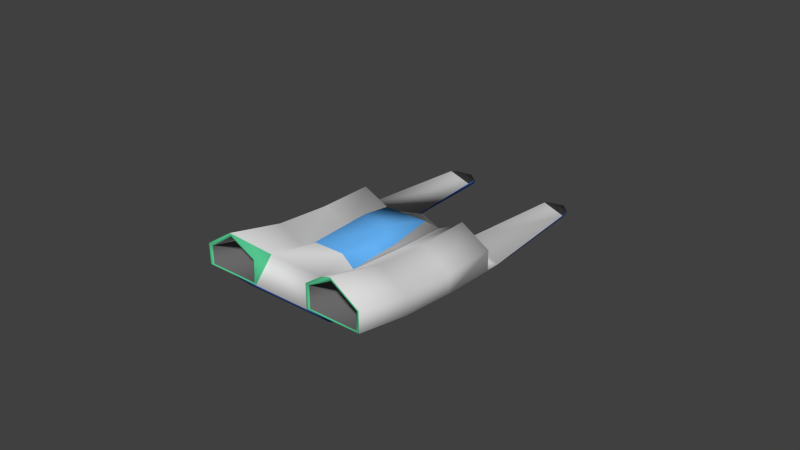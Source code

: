 # Source: machine3.blend  (saved by Blender 2.60.0; exported with 4.5.12 LTS)
import bpy
from mathutils import Matrix  # noqa: F401  (used for matrix-valued properties, if any)

bpy.ops.wm.read_factory_settings(use_empty=True)
scene = bpy.context.scene
scene.name = 'Scene'

# ---- collections
col_collection_1 = bpy.data.collections.new('Collection 1'); scene.collection.children.link(col_collection_1)

# ---- materials (node trees are filled in below, after node groups)
mat_material__30 = bpy.data.materials.new('Material__30')
mat_material__30.alpha_threshold = 0.0
mat_material__30.use_transparent_shadow = False
mat_material__30.diffuse_color = (0.1373, 0.1373, 0.1373, 1.0)
mat_material__30.specular_color = (0.0, 0.0, 0.0)
mat_material__30.roughness = 0.5
mat_material__30.specular_intensity = 1.0
mat_material__30.line_color = (0.0, 0.0, 0.0, 1.0)
mat_material__31 = bpy.data.materials.new('Material__31')
mat_material__31.alpha_threshold = 0.0
mat_material__31.use_transparent_shadow = False
mat_material__31.diffuse_color = (0.3961, 0.3961, 0.3961, 1.0)
mat_material__31.specular_color = (0.0, 0.0, 0.0)
mat_material__31.roughness = 0.5
mat_material__31.specular_intensity = 1.0
mat_material__31.line_color = (0.0, 0.0, 0.0, 1.0)
mat_material__27 = bpy.data.materials.new('Material__27')
mat_material__27.alpha_threshold = 0.0
mat_material__27.use_transparent_shadow = False
mat_material__27.diffuse_color = (0.0706, 0.2, 0.749, 1.0)
mat_material__27.specular_color = (0.0, 0.0, 0.0)
mat_material__27.roughness = 0.5
mat_material__27.specular_intensity = 1.0
mat_material__27.line_color = (0.0, 0.0, 0.0, 1.0)
mat_material__26 = bpy.data.materials.new('Material__26')
mat_material__26.alpha_threshold = 0.0
mat_material__26.use_transparent_shadow = False
mat_material__26.diffuse_color = (0.7255, 0.7255, 0.7255, 1.0)
mat_material__26.specular_color = (0.468, 0.468, 0.468)
mat_material__26.roughness = 0.5
mat_material__26.specular_intensity = 1.0
mat_material__26.line_color = (0.0, 0.0, 0.0, 1.0)
mat_material__25 = bpy.data.materials.new('Material__25')
mat_material__25.alpha_threshold = 0.0
mat_material__25.use_transparent_shadow = False
mat_material__25.diffuse_color = (0.1333, 0.4588, 0.949, 1.0)
mat_material__25.specular_color = (0.549, 0.549, 0.549)
mat_material__25.roughness = 0.5
mat_material__25.specular_intensity = 1.0
mat_material__25.line_color = (0.0, 0.0, 0.0, 0.5)
mat_material__29 = bpy.data.materials.new('Material__29')
mat_material__29.alpha_threshold = 0.0
mat_material__29.use_transparent_shadow = False
mat_material__29.diffuse_color = (0.051, 0.051, 0.051, 1.0)
mat_material__29.specular_color = (0.0, 0.0, 0.0)
mat_material__29.roughness = 0.5
mat_material__29.specular_intensity = 1.0
mat_material__28 = bpy.data.materials.new('Material__28')
mat_material__28.alpha_threshold = 0.0
mat_material__28.use_transparent_shadow = False
mat_material__28.diffuse_color = (0.0902, 0.5451, 0.2706, 1.0)
mat_material__28.specular_color = (0.0, 0.0, 0.0)
mat_material__28.roughness = 0.5
mat_material__28.specular_intensity = 1.0
mat_wire_086086086 = bpy.data.materials.new('wire_086086086')
mat_wire_086086086.alpha_threshold = 0.0
mat_wire_086086086.use_transparent_shadow = False
mat_wire_086086086.diffuse_color = (0.3373, 0.3373, 0.3373, 1.0)
mat_wire_086086086.specular_color = (0.35, 0.35, 0.35)
mat_wire_086086086.roughness = 0.5
mat_wire_086086086.specular_intensity = 1.0

# ---- material node trees

# ---- world
world_world = bpy.data.worlds.new('World'); scene.world = world_world
world_world.color = (0.05088, 0.05088, 0.05088)
world_world.use_sun_shadow = False
world_world.sun_shadow_jitter_overblur = 0.0
world_world.cycles.sampling_method = 'MANUAL'
world_world.cycles.sample_map_resolution = 256

# ---- meshes
me_box001 = bpy.data.meshes.new('Box001')
me_box001.from_pydata([(-8.419, 0.6422, -4.94), (-5.911, -0.6599, -4.94), (-10.47, -9.45, -4.94), (-12.98, -8.148, -4.984), (-14.3, -16.82, -1.199), (-16.81, -15.52, -1.243), (-7.328, 4.121, -4.668), (0.05961, 0.2934, -4.678), (2.965, -5.267, -4.94), (-1.599, -14.06, -4.94), (-5.427, -21.43, -1.199), (5.473, -6.57, -4.94), (0.9094, -15.36, -4.94), (-2.919, -22.73, -1.199), (-1.985, 6.902, 2.186), (-5.363, 8.26, 4.046), (-6.644, 8.761, 5.129), (-6.6, -1.988, 2.592), (-11.03, 0.3121, 5.129), (-11.16, -10.78, 3.375), (-15.59, -8.478, 5.912), (-14.24, -16.7, 5.098), (-20.16, -17.27, 8.218), (-3.883, -1.84, 5.608), (-4.434, -2.901, 5.607), (0.2816, -5.349, 5.607), (0.8323, -4.288, 5.608), (-9.003, -11.7, 5.089), (-4.287, -14.15, 5.089), (-5.362, -21.31, 5.098), (6.614, -8.848, 5.129), (11.0, -0.3986, 5.129), (9.854, 0.3605, 4.046), (2.275, -6.595, 2.592), (6.89, 2.294, 2.186), (-2.288, -15.39, 3.375), (2.05, -17.64, 5.912), (-2.513, -26.43, 8.218), (-11.09, 11.07, -1.607), (-10.41, 12.41, -1.698), (-5.526, 18.02, -3.049), (-15.48, 2.62, -1.607), (-12.31, 1.733, -3.049), (-15.48, 2.62, 1.727), (-11.09, 11.07, 1.727), (-20.04, -6.17, -0.7985), (-20.04, -6.17, 2.579), (-24.6, -14.96, 1.335), (-24.6, -14.96, 4.885), (15.54, -2.754, -1.578), (11.15, -11.2, -1.331), (8.655, -9.167, -3.049), (16.18, -1.139, -1.698), (17.87, 5.207, -3.049), (2.024, -28.78, 1.335), (6.587, -19.99, -0.4787), (6.587, -19.99, 2.855), (2.024, -28.78, 4.885), (11.15, -11.2, 2.002), (15.54, -2.754, 2.002), (-1.606, 7.686, -1.607), (3.815, 7.527, -1.607), (20.92, 15.97, -4.109), (18.8, 17.01, -4.259), (22.66, 24.24, -4.109), (24.67, 23.19, -4.109), (7.762, -3.698, -4.688), (7.366, 3.028, -1.607), (20.31, 22.78, -2.411), (12.88, 5.907, -4.489), (11.63, 0.8147, 1.696), (15.15, -1.012, -0.8649), (16.72, -0.2924, -1.641), (24.83, 20.44, -2.411), (21.71, 20.13, -0.1105), (-3.649, 13.79, -4.43), (-2.707, 13.31, -4.492), (1.061, 26.16, -4.126), (-9.759, 13.46, -1.641), (2.484, 32.0, -2.407), (4.862, 33.48, -4.126), (-6.014, 9.974, 1.696), (7.037, 29.64, -2.407), (3.913, 29.32, -0.1004), (3.398, 25.46, -4.259), (6.842, 32.31, -4.128), (6.9, 32.42, -4.126), (24.02, 25.66, -3.612), (24.7, 25.93, -3.926), (24.09, 25.94, -4.109), (22.47, 24.95, -2.945), (25.24, 25.35, -4.109), (24.88, 25.84, -3.926), (25.15, 25.1, -3.612), (25.36, 23.45, -2.945), (6.18, 34.93, -3.617), (6.917, 35.16, -3.934), (6.313, 35.21, -4.126), (4.658, 34.18, -2.945), (7.481, 34.6, -4.126), (7.104, 35.07, -3.934), (7.359, 34.32, -3.617), (7.572, 32.67, -2.945), (21.22, 24.05, -2.545), (23.39, 25.39, -4.109), (25.19, 24.46, -4.109), (25.34, 21.91, -2.545), (3.406, 33.27, -2.542), (5.606, 34.65, -4.126), (7.426, 33.7, -4.126), (7.549, 31.12, -2.542), (-9.446, 11.76, -0.8542), (7.366, 3.028, 1.29), (3.815, 7.527, 1.29), (-1.606, 7.686, 1.29), (3.414, 6.754, 2.186), (11.23, 0.04196, 3.762), (-6.415, 9.202, 3.762), (8.159, -7.644, 1.845), (8.159, -7.644, 3.958), (11.25, -9.247, 1.83), (11.25, -9.247, -0.4018), (-13.94, 3.829, 1.608), (-10.92, 2.262, 3.917), (-10.92, 2.262, 1.827), (-13.94, 3.829, -0.4141), (15.29, -2.588, 1.94), (15.33, -2.539, -1.191), (11.29, -0.4468, 4.724), (-10.8, 11.02, -1.195), (-10.82, 10.96, 1.684), (-6.846, 8.974, 4.711), (-15.83, -19.55, 1.335), (-6.692, -24.34, 1.335), (-17.52, -12.35, 6.307), (-21.41, -10.33, 3.388), (-21.41, -10.33, 0.9671), (-13.64, -14.36, 4.085), (-13.64, -14.36, 0.2795), (0.1343, -21.52, 6.307), (-3.665, -19.54, 4.085), (-3.665, -19.54, 0.2795), (4.107, -23.58, 3.388), (4.107, -23.58, 0.8764), (-24.44, -15.15, 1.429), (-24.46, -15.13, 4.84), (-20.8, -16.94, 1.335), (-15.86, -19.57, 1.397), (-20.87, -16.99, 1.415), (-15.85, -19.57, 5.631), (-20.17, -17.32, 8.127), (-6.701, -24.36, 5.602), (-2.523, -26.48, 8.126), (-6.696, -24.36, 1.428), (-1.816, -26.8, 1.357), (-1.946, -26.81, 1.411), (1.919, -28.78, 4.859), (1.889, -28.78, 1.398), (-23.92, -15.17, 4.636), (-23.92, -15.17, 1.527), (-16.15, -19.2, 1.527), (-16.15, -19.2, 5.333), (-20.03, -17.19, 7.555), (-2.377, -26.35, 7.555), (-6.176, -24.38, 5.333), (-6.176, -24.38, 1.527), (1.596, -28.41, 1.527), (1.596, -28.41, 4.636), (-24.11, -15.32, 1.427), (-12.98, -8.148, -4.152), (-8.419, 0.6422, -4.108), (-17.55, -16.94, -0.411), (5.473, -6.57, -4.108), (0.9094, -15.36, -4.108), (-3.654, -24.15, -0.367), (-15.55, -6.814, -2.652), (-11.16, 1.645, -2.608), (7.869, -8.234, -2.608), (3.478, -16.69, -2.608), (13.82, 5.365, -4.421), (-24.06, -15.27, 1.331), (-19.55, -6.24, -0.9985), (1.47, -28.48, 1.335), (6.261, -19.65, -0.7022), (10.3, -10.84, -1.431), (-14.74, 2.163, -1.707), (-15.07, -18.22, -0.411), (-6.131, -22.86, -0.367), (-6.071, -2.215, 3.268), (-2.037, 4.548, 3.965), (1.785, -6.293, 3.268), (4.994, 0.8974, 3.965), (1.354, 2.787, 3.965), (24.78, 25.89, -3.926), (24.63, 25.66, -4.109), (6.98, 35.11, -3.927), (6.881, 34.92, -4.126), (22.63, 21.53, -0.682), (23.34, 22.9, -1.464), (23.98, 24.12, -2.188), (24.6, 25.33, -2.855), (4.811, 30.74, -0.682), (5.523, 32.12, -1.464), (6.156, 33.34, -2.188), (6.781, 34.54, -2.855), (-2.756, -5.124, 3.125), (-6.618, -12.94, 3.244)], [], [(1, 6, 7), (7, 8, 1), (14, 15, 16), (17, 14, 16), (18, 17, 16), (19, 17, 18), (18, 20, 19), (21, 19, 20), (20, 22, 21), (30, 31, 32), (33, 30, 32), (34, 33, 32), (35, 36, 30), (30, 33, 35), (29, 37, 36), (36, 35, 29), (38, 39, 40), (41, 38, 40), (42, 41, 40), (38, 41, 43), (43, 44, 38), (41, 45, 46), (46, 43, 41), (45, 47, 48), (48, 46, 45), (49, 50, 51), (52, 49, 51), (53, 52, 51), (54, 55, 56), (56, 57, 54), (55, 50, 58), (58, 56, 55), (50, 49, 59), (59, 58, 50), (7, 6, 60), (60, 61, 7), (62, 63, 64), (64, 65, 62), (66, 67, 68), (68, 64, 63), (68, 63, 69), (66, 68, 69), (70, 71, 72), (70, 72, 73), (70, 73, 74), (53, 62, 65), (52, 53, 65), (52, 65, 73), (72, 52, 73), (6, 75, 76), (77, 40, 39), (77, 39, 78), (77, 78, 79), (77, 79, 80), (81, 60, 82), (82, 83, 81), (60, 6, 76), (60, 76, 84), (60, 84, 85), (60, 85, 86), (60, 86, 82), (87, 88, 89), (89, 90, 87), (91, 92, 93), (93, 94, 91), (95, 96, 97), (97, 98, 95), (99, 100, 101), (101, 102, 99), (103, 90, 89), (89, 104, 103), (68, 103, 104), (104, 64, 68), (105, 91, 94), (94, 106, 105), (65, 105, 106), (106, 73, 65), (107, 98, 97), (97, 108, 107), (79, 107, 108), (108, 80, 79), (109, 99, 102), (102, 110, 109), (86, 109, 110), (110, 82, 86), (79, 78, 111), (79, 111, 81), (83, 79, 81), (68, 67, 70), (74, 68, 70), (112, 67, 61), (61, 113, 112), (31, 30, 58), (58, 59, 31), (36, 56, 58), (58, 30, 36), (37, 57, 56), (56, 36, 37), (46, 48, 22), (22, 20, 46), (20, 18, 43), (43, 46, 20), (44, 43, 18), (18, 16, 44), (112, 70, 67), (60, 81, 114), (34, 112, 113), (113, 115, 34), (34, 32, 116), (112, 34, 116), (112, 116, 70), (81, 117, 15), (114, 81, 15), (14, 114, 15), (118, 119, 120), (120, 121, 118), (122, 123, 124), (124, 125, 122), (126, 127, 121), (121, 120, 126), (71, 70, 118), (71, 118, 121), (127, 71, 121), (116, 128, 119), (70, 116, 119), (70, 119, 118), (128, 126, 120), (120, 119, 128), (129, 130, 122), (122, 125, 129), (130, 131, 123), (123, 122, 130), (117, 81, 124), (117, 124, 123), (131, 117, 123), (81, 111, 129), (81, 129, 125), (81, 125, 124), (39, 38, 129), (39, 129, 111), (39, 111, 78), (52, 72, 71), (52, 71, 127), (52, 127, 49), (15, 117, 131), (131, 16, 15), (32, 31, 128), (128, 116, 32), (129, 38, 44), (44, 130, 129), (126, 59, 49), (49, 127, 126), (128, 31, 59), (59, 126, 128), (130, 44, 16), (16, 131, 130), (66, 11, 8), (1, 0, 6), (134, 135, 136), (137, 134, 136), (138, 137, 136), (139, 140, 141), (142, 139, 141), (143, 142, 141), (48, 47, 144), (144, 145, 48), (146, 132, 147), (147, 148, 146), (132, 21, 149), (149, 147, 132), (21, 22, 150), (150, 149, 21), (22, 48, 145), (145, 150, 22), (37, 29, 151), (151, 152, 37), (29, 133, 153), (153, 151, 29), (154, 155, 153), (153, 133, 154), (54, 57, 156), (156, 157, 54), (57, 37, 152), (152, 156, 57), (159, 144, 168), (159, 168, 148), (159, 148, 147), (159, 147, 160), (165, 153, 155), (165, 155, 157), (165, 157, 166), (0, 3, 169), (170, 0, 169), (3, 5, 171), (171, 169, 3), (12, 11, 172), (172, 173, 12), (13, 12, 173), (173, 174, 13), (170, 169, 175), (175, 176, 170), (169, 171, 146), (146, 175, 169), (173, 172, 177), (177, 178, 173), (174, 173, 178), (178, 154, 174), (40, 77, 75), (40, 75, 6), (6, 0, 40), (40, 0, 42), (51, 11, 66), (51, 66, 179), (51, 179, 62), (51, 62, 53), (11, 51, 177), (177, 172, 11), (0, 170, 176), (42, 0, 176), (180, 47, 45), (45, 181, 180), (182, 54, 154), (154, 178, 183), (182, 154, 183), (51, 50, 184), (184, 177, 51), (185, 41, 42), (42, 176, 185), (168, 180, 146), (146, 148, 168), (154, 54, 157), (157, 155, 154), (144, 47, 180), (180, 168, 144), (181, 175, 146), (146, 180, 181), (55, 54, 182), (182, 183, 55), (181, 45, 41), (41, 185, 181), (50, 55, 183), (183, 184, 50), (178, 177, 184), (184, 183, 178), (185, 176, 175), (175, 181, 185), (171, 186, 132), (132, 146, 171), (133, 187, 174), (174, 154, 133), (14, 17, 188), (188, 189, 14), (19, 188, 17), (21, 27, 19), (28, 29, 35), (33, 190, 35), (34, 191, 190), (190, 33, 34), (34, 115, 192), (192, 191, 34), (23, 189, 188), (188, 24, 23), (24, 188, 19), (19, 27, 24), (28, 35, 190), (190, 25, 28), (26, 191, 192), (63, 62, 179), (179, 69, 63), (109, 86, 85), (108, 109, 85), (80, 108, 85), (88, 193, 194), (194, 89, 88), (84, 77, 80), (80, 85, 84), (96, 195, 196), (196, 97, 96), (109, 108, 97), (109, 97, 196), (99, 109, 196), (105, 65, 64), (64, 104, 105), (194, 91, 105), (89, 194, 105), (104, 89, 105), (179, 66, 69), (84, 76, 75), (75, 77, 84), (61, 60, 114), (114, 113, 61), (113, 114, 14), (14, 115, 113), (67, 66, 7), (7, 61, 67), (7, 66, 8), (74, 73, 197), (73, 106, 198), (198, 197, 73), (198, 106, 94), (94, 199, 198), (93, 200, 199), (199, 94, 93), (200, 93, 92), (92, 193, 200), (88, 87, 200), (200, 193, 88), (87, 90, 199), (199, 200, 87), (90, 103, 198), (198, 199, 90), (103, 68, 197), (197, 198, 103), (197, 68, 74), (82, 201, 83), (82, 110, 202), (202, 201, 82), (202, 110, 102), (102, 203, 202), (101, 204, 203), (203, 102, 101), (204, 101, 100), (100, 195, 204), (96, 95, 204), (204, 195, 96), (95, 98, 203), (203, 204, 95), (98, 107, 202), (202, 203, 98), (107, 79, 201), (201, 202, 107), (201, 79, 83), (100, 99, 196), (196, 195, 100), (92, 91, 194), (194, 193, 92), (14, 189, 192), (192, 115, 14), (8, 9, 2, 1), (11, 12, 9, 8), (9, 10, 4, 2), (2, 4, 5, 3), (12, 13, 10, 9), (3, 0, 1, 2), (21, 132, 133, 29), (152, 151, 164, 163), (151, 153, 165, 164), (157, 156, 167, 166), (156, 152, 163, 167), (145, 144, 159, 158), (149, 150, 162, 161), (147, 149, 161, 160), (150, 145, 158, 162), (133, 132, 186, 187), (174, 187, 10, 13), (4, 186, 171, 5), (187, 186, 4, 10), (166, 143, 141, 165), (160, 138, 136, 159), (167, 142, 143, 166), (159, 136, 135, 158), (165, 141, 140, 164), (161, 137, 138, 160), (164, 140, 139, 163), (162, 134, 137, 161), (158, 135, 134, 162), (163, 139, 142, 167), (27, 28, 25, 24), (21, 29, 28, 27), (24, 25, 26, 23), (25, 190, 26), (190, 191, 26), (192, 189, 23), (192, 23, 26), (206, 35, 28), (192, 191, 190, 205), (192, 205, 188, 189), (19, 188, 205, 206), (35, 206, 205, 190), (19, 206, 27), (27, 28, 206)])
me_box001.polygons.foreach_set('use_smooth', [1, 1, 1, 1, 1, 1, 1, 1, 1, 1, 1, 1, 1, 1, 1, 1, 1, 1, 1, 1, 1, 1, 1, 1, 1, 1, 1, 1, 1, 1, 1, 1, 1, 1, 1, 1, 1, 1, 1, 1, 1, 1, 1, 1, 1, 1, 1, 1, 1, 1, 1, 1, 1, 1, 1, 1, 1, 1, 1, 1, 1, 1, 1, 1, 1, 1, 1, 1, 1, 1, 1, 1, 1, 1, 1, 1, 1, 1, 1, 1, 1, 1, 1, 1, 1, 1, 1, 1, 1, 1, 1, 1, 1, 1, 1, 1, 1, 1, 1, 1, 1, 1, 1, 1, 1, 1, 1, 1, 1, 1, 1, 1, 1, 1, 1, 1, 1, 1, 1, 1, 1, 1, 1, 1, 1, 1, 1, 1, 1, 1, 1, 1, 1, 1, 1, 1, 1, 1, 1, 1, 1, 1, 1, 1, 1, 1, 1, 1, 1, 1, 1, 1, 1, 1, 1, 1, 1, 1, 1, 1, 1, 1, 1, 1, 1, 1, 1, 1, 1, 1, 1, 1, 1, 1, 1, 1, 1, 1, 1, 1, 1, 1, 1, 1, 1, 1, 1, 1, 1, 1, 1, 1, 1, 1, 1, 1, 1, 1, 1, 1, 1, 1, 1, 1, 1, 1, 1, 1, 1, 1, 1, 1, 1, 1, 1, 1, 1, 1, 1, 1, 1, 1, 1, 1, 1, 1, 1, 1, 1, 1, 1, 1, 1, 1, 1, 1, 1, 1, 1, 1, 1, 1, 1, 1, 1, 1, 1, 1, 1, 1, 1, 1, 1, 1, 1, 1, 1, 1, 1, 1, 1, 1, 1, 1, 1, 1, 1, 1, 1, 1, 1, 1, 1, 1, 1, 1, 1, 1, 1, 1, 1, 1, 1, 1, 1, 1, 1, 1, 1, 1, 1, 1, 1, 1, 1, 1, 1, 1, 1, 1, 1, 1, 1, 1, 1, 1, 1, 1, 1, 1, 1, 1, 1, 1, 1, 1, 1, 1, 1, 1, 1, 1, 1, 1, 1, 1, 1, 1, 1, 1, 1, 1, 1, 1, 1, 1, 1, 1, 1, 1, 1, 1, 1, 1, 1, 1, 1, 1, 1, 1, 1, 1, 1, 1, 1, 1, 1, 1, 1, 1, 1, 1, 1, 1, 1, 1, 1, 1, 1, 1, 1, 1, 1, 1, 0, 0, 0, 0, 0, 0, 0])
me_box001.polygons.foreach_set('material_index', [3, 3, 3, 3, 3, 3, 3, 3, 3, 3, 3, 3, 3, 3, 3, 3, 2, 2, 2, 3, 3, 3, 3, 3, 3, 2, 2, 2, 3, 3, 3, 3, 3, 3, 3, 3, 2, 2, 2, 2, 2, 2, 3, 3, 3, 2, 2, 2, 2, 2, 2, 2, 2, 2, 3, 3, 2, 2, 2, 2, 2, 2, 2, 2, 2, 2, 2, 2, 2, 2, 2, 2, 2, 2, 2, 2, 2, 2, 2, 2, 2, 2, 2, 2, 2, 3, 3, 3, 3, 3, 3, 3, 3, 3, 3, 3, 3, 3, 3, 3, 3, 3, 3, 3, 3, 3, 3, 3, 3, 3, 3, 3, 3, 3, 0, 0, 0, 0, 0, 0, 0, 0, 0, 0, 0, 0, 0, 0, 0, 0, 0, 0, 0, 0, 0, 0, 0, 0, 3, 3, 3, 3, 3, 3, 3, 3, 3, 3, 3, 3, 3, 3, 3, 3, 3, 3, 3, 3, 0, 0, 0, 0, 0, 0, 6, 6, 6, 6, 6, 6, 6, 6, 6, 6, 6, 6, 6, 6, 4, 4, 6, 6, 6, 6, 6, 6, 6, 6, 6, 6, 6, 6, 6, 6, 6, 6, 6, 6, 6, 2, 2, 2, 2, 2, 2, 2, 2, 2, 2, 2, 2, 2, 2, 2, 2, 6, 6, 6, 6, 6, 6, 2, 2, 2, 6, 6, 6, 6, 6, 6, 6, 6, 6, 6, 2, 2, 6, 6, 6, 6, 6, 6, 2, 2, 2, 2, 2, 2, 2, 2, 1, 1, 1, 3, 3, 1, 1, 1, 1, 1, 4, 4, 4, 4, 4, 4, 4, 2, 2, 2, 2, 2, 2, 2, 2, 2, 2, 2, 2, 2, 2, 2, 2, 2, 2, 2, 2, 2, 2, 3, 3, 3, 3, 3, 3, 3, 5, 5, 5, 5, 5, 5, 5, 5, 5, 5, 5, 5, 5, 5, 5, 5, 5, 5, 5, 5, 5, 5, 5, 5, 5, 5, 5, 5, 5, 5, 5, 5, 5, 5, 5, 5, 2, 2, 2, 2, 1, 1, 5, 5, 5, 5, 5, 5, 3, 6, 6, 6, 6, 6, 6, 6, 6, 2, 5, 5, 5, 0, 0, 0, 0, 0, 0, 0, 0, 0, 0, 4, 3, 4, 4, 4, 4, 4, 7, 7, 7, 7, 7, 7, 7])
_uv = me_box001.uv_layers.new(name='UVTex')
_uv.uv.foreach_set('vector', [0.6667, 0.3333, 0.938, 0.2504, 0.9287, 0.5094, 0.9287, 0.5094, 0.6667, 0.4959, 0.6667, 0.3333, 0.0, 0.3333, 0.0, 0.2081, 0.0342, 0.161, 0.3333, 0.3333, 0.0, 0.3333, 0.0342, 0.161, 0.3333, 0.1626, 0.3333, 0.3333, 0.0342, 0.161, 0.6667, 0.3333, 0.3333, 0.3333, 0.3333, 0.1626, 0.3333, 0.1626, 0.6667, 0.1643, 0.6667, 0.3333, 1.0, 0.3333, 0.6667, 0.3333, 0.6667, 0.1643, 0.6667, 0.1643, 1.0, 0.166, 1.0, 0.3333, 0.3333, 0.8256, 0.0342, 0.8309, 0.0, 0.7854, 0.3333, 0.6667, 0.3333, 0.8256, 0.0, 0.7854, 0.0, 0.6667, 0.3333, 0.6667, 0.0, 0.7854, 0.6667, 0.6667, 0.6667, 0.8197, 0.3333, 0.8256, 0.3333, 0.8256, 0.3333, 0.6667, 0.6667, 0.6667, 1.0, 0.6667, 1.0, 0.8138, 0.6667, 0.8197, 0.6667, 0.8197, 0.6667, 0.6667, 1.0, 0.6667, 0.0342, 0.3333, 0.0, 0.303, 0.0, 0.1619, 0.3333, 0.3333, 0.0342, 0.3333, 0.0, 0.1619, 0.3333, 0.1838, 0.3333, 0.3333, 0.0, 0.1619, 0.0342, 0.3333, 0.3333, 0.3333, 0.3333, 0.6667, 0.3333, 0.6667, 0.0342, 0.6667, 0.0342, 0.3333, 0.3333, 0.3333, 0.6667, 0.3333, 0.6667, 0.6667, 0.6667, 0.6667, 0.3333, 0.6667, 0.3333, 0.3333, 0.6667, 0.3333, 1.0, 0.3333, 1.0, 0.6667, 1.0, 0.6667, 0.6667, 0.6667, 0.6667, 0.3333, 0.9658, 0.3333, 0.6667, 0.3333, 0.6667, 0.1869, 1.0, 0.303, 0.9658, 0.3333, 0.6667, 0.1869, 1.0, 0.1756, 1.0, 0.303, 0.6667, 0.1869, 0.0, 0.3333, 0.3333, 0.3333, 0.3333, 0.6667, 0.3333, 0.6667, 0.0, 0.6667, 0.0, 0.3333, 0.3333, 0.3333, 0.6667, 0.3333, 0.6667, 0.6667, 0.6667, 0.6667, 0.3333, 0.6667, 0.3333, 0.3333, 0.6667, 0.3333, 0.9658, 0.3333, 0.9658, 0.6667, 0.9658, 0.6667, 0.6667, 0.6667, 0.6667, 0.3333, 0.5025, 0.0, 0.6658, 0.0, 0.6667, 0.3333, 0.6667, 0.3333, 0.5028, 0.3333, 0.5025, 0.0, 1.0, 1.0, 0.5991, 0.3155, 0.4874, 0.1541, 0.4874, 0.1541, 0.2311, 0.0, 1.0, 1.0, 0.3333, 0.0, 0.3333, 0.3333, 0.3333, 0.3333, 0.3333, 0.3333, 0.4874, 0.1541, 0.4476, 0.1142, 0.3333, 0.3333, 0.4476, 0.1142, 0.3863, 0.053, 0.3333, 0.0, 0.3333, 0.3333, 0.3863, 0.053, 0.181, 0.3333, 0.0407, 0.3333, 0.0, 0.3333, 0.181, 0.3333, 0.0, 0.3333, 0.0, 0.3333, 0.181, 0.3333, 0.0, 0.3333, 0.1539, 0.3333, 1.0, 0.1756, 1.0, 0.0, 0.2311, 0.0, 1.0, 0.303, 1.0, 0.1756, 0.2311, 0.0, 1.0, 0.303, 0.2311, 0.0, 0.0, 0.3333, 0.9396, 0.3333, 1.0, 0.303, 0.0, 0.3333, 0.938, 0.2504, 0.9652, 0.1406, 0.8499, 0.1691, 0.0, 0.0, 0.0, 0.1619, 0.0, 0.303, 0.0, 0.0, 0.0, 0.303, 0.0424, 0.3333, 0.0, 0.0, 0.0424, 0.3333, 0.702, 0.3333, 0.0, 0.0, 0.702, 0.3333, 1.0, 0.0, 0.8428, 0.3333, 0.6667, 0.3333, 0.6667, 0.3333, 0.6667, 0.3333, 0.6828, 0.3333, 0.8428, 0.3333, 0.6667, 0.3333, 0.6658, 0.0, 0.6661, 0.0, 0.6667, 0.3333, 0.6661, 0.0, 0.6664, 0.0, 0.6667, 0.3333, 0.6664, 0.0, 0.6667, 0.0, 0.6667, 0.3333, 0.6667, 0.0, 0.6667, 0.0, 0.6667, 0.3333, 0.6667, 0.0, 0.6667, 0.3333, 0.1983, 0.0976, 0.1733, 0.0, 0.2793, 0.0171, 0.2793, 0.0171, 0.2433, 0.1762, 0.1983, 0.0976, 0.0968, 0.0, 0.16, 0.0, 0.135, 0.0976, 0.135, 0.0976, 0.09, 0.1762, 0.0968, 0.0, 0.865, 0.0976, 0.84, 0.0, 0.9289, 0.0, 0.9289, 0.0, 0.8107, 0.1762, 0.865, 0.0976, 0.7378, 0.0, 0.8267, 0.0, 0.8017, 0.0976, 0.8017, 0.0976, 0.7567, 0.1762, 0.7378, 0.0, 0.2883, 0.2548, 0.2433, 0.1762, 0.2793, 0.0171, 0.2793, 0.0171, 0.384, 0.0685, 0.2883, 0.2548, 0.3333, 0.3333, 0.2883, 0.2548, 0.384, 0.0685, 0.384, 0.0685, 0.4874, 0.1541, 0.3333, 0.3333, 0.1205, 0.0, 0.0968, 0.0, 0.09, 0.1762, 0.09, 0.1762, 0.045, 0.2548, 0.1205, 0.0, 0.2311, 0.0, 0.1205, 0.0, 0.045, 0.2548, 0.045, 0.2548, 0.0, 0.3333, 0.2311, 0.0, 0.7563, 0.2548, 0.8107, 0.1762, 0.9289, 0.0, 0.9289, 0.0, 0.9822, 0.0, 0.7563, 0.2548, 0.702, 0.3333, 0.7563, 0.2548, 0.9822, 0.0, 0.9822, 0.0, 1.0, 0.0, 0.702, 0.3333, 0.6844, 0.0, 0.7378, 0.0, 0.7567, 0.1762, 0.7567, 0.1762, 0.7117, 0.2548, 0.6844, 0.0, 0.6667, 0.0, 0.6844, 0.0, 0.7117, 0.2548, 0.7117, 0.2548, 0.6667, 0.3333, 0.6667, 0.0, 0.702, 0.3333, 0.982, 0.3333, 0.9642, 0.3333, 0.702, 0.3333, 0.9642, 0.3333, 0.8428, 0.3333, 0.6828, 0.3333, 0.702, 0.3333, 0.8428, 0.3333, 0.3333, 0.3333, 0.3333, 0.3333, 0.181, 0.3333, 0.1539, 0.3333, 0.3333, 0.3333, 0.181, 0.3333, 0.3537, 0.3333, 0.3333, 0.3333, 0.5028, 0.3333, 0.5028, 0.3333, 0.5177, 0.3333, 0.3537, 0.3333, 0.0342, 0.8309, 0.3333, 0.8256, 0.6667, 0.6667, 0.6667, 0.6667, 0.9658, 0.6667, 0.0342, 0.8309, 0.6667, 0.8197, 0.3333, 0.6667, 0.6667, 0.6667, 0.6667, 0.6667, 0.3333, 0.8256, 0.6667, 0.8197, 1.0, 0.8138, 1.0, 0.6667, 0.3333, 0.6667, 0.3333, 0.6667, 0.6667, 0.8197, 1.0, 0.8138, 0.6667, 0.6667, 1.0, 0.6667, 1.0, 0.166, 1.0, 0.166, 0.6667, 0.1643, 0.6667, 0.6667, 0.6667, 0.1643, 0.3333, 0.1626, 0.3333, 0.6667, 0.3333, 0.6667, 0.6667, 0.6667, 0.6667, 0.1643, 0.0342, 0.6667, 0.3333, 0.6667, 0.3333, 0.1626, 0.3333, 0.1626, 0.0342, 0.161, 0.0342, 0.6667, 0.3537, 0.3333, 0.181, 0.3333, 0.3333, 0.3333, 0.6667, 0.3333, 0.8428, 0.3333, 0.6783, 0.3333, 0.0, 0.6667, 0.3537, 0.3333, 0.5177, 0.3333, 0.5177, 0.3333, 0.0, 0.503, 0.0, 0.6667, 0.0, 0.6667, 0.0, 0.7854, 0.0721, 0.6332, 0.3537, 0.3333, 0.0, 0.6667, 0.0721, 0.6332, 0.3537, 0.3333, 0.0721, 0.6332, 0.181, 0.3333, 0.8428, 0.3333, 0.3356, 0.2295, 0.0, 0.2081, 0.6783, 0.3333, 0.8428, 0.3333, 0.0, 0.2081, 0.0, 0.3333, 0.6783, 0.3333, 0.0, 0.2081, 0.181, 0.3333, 0.0, 0.8315, 1.0, 0.6667, 1.0, 0.6667, 1.0, 0.3333, 0.181, 0.3333, 0.0, 0.6667, 0.0, 0.1609, 0.8428, 0.3333, 0.8428, 0.3333, 0.0, 0.3333, 0.0, 0.6667, 1.0, 0.6667, 1.0, 0.3333, 1.0, 0.3333, 1.0, 0.3333, 1.0, 0.6667, 1.0, 0.6667, 0.0407, 0.3333, 0.181, 0.3333, 0.181, 0.3333, 0.0407, 0.3333, 0.181, 0.3333, 1.0, 0.3333, 0.3451, 0.3333, 0.0407, 0.3333, 1.0, 0.3333, 0.0721, 0.6332, 0.0, 0.8315, 0.0, 0.8315, 0.181, 0.3333, 0.0721, 0.6332, 0.0, 0.8315, 0.181, 0.3333, 0.0, 0.8315, 0.181, 0.3333, 0.0, 0.8315, 1.0, 0.6667, 1.0, 0.6667, 1.0, 0.6667, 0.0, 0.8315, 0.0, 0.8315, 0.0, 0.3333, 0.0, 0.6667, 0.0, 0.6667, 0.0, 0.6667, 0.0, 0.3333, 0.0, 0.3333, 0.0, 0.6667, 0.0, 0.1609, 0.0, 0.1609, 0.0, 0.1609, 0.0, 0.6667, 0.0, 0.6667, 0.3356, 0.2295, 0.8428, 0.3333, 0.8428, 0.3333, 0.3356, 0.2295, 0.8428, 0.3333, 0.0, 0.1609, 0.0, 0.1609, 0.3356, 0.2295, 0.0, 0.1609, 0.8428, 0.3333, 0.9642, 0.3333, 0.6544, 0.3333, 0.8428, 0.3333, 0.6544, 0.3333, 0.0, 0.3333, 0.8428, 0.3333, 0.0, 0.3333, 0.8428, 0.3333, 0.0, 0.303, 0.0342, 0.3333, 0.0, 0.3333, 0.0, 0.303, 0.0, 0.3333, -0.0332, 0.3515, 0.0, 0.303, -0.0332, 0.3515, 0.0424, 0.3333, 1.0, 0.303, 0.9396, 0.3333, 1.246, -0.1134, 1.0, 0.303, 1.246, -0.1134, 1.0, 0.3333, 1.0, 0.303, 1.0, 0.3333, 0.9658, 0.3333, 0.0, 0.2081, 0.3356, 0.2295, 0.0, 0.1609, 0.0, 0.1609, 0.0342, 0.161, 0.0, 0.2081, 0.0, 0.7854, 0.0342, 0.8309, 0.0, 0.8315, 0.0, 0.8315, 0.0721, 0.6332, 0.0, 0.7854, 0.0, 0.3333, 0.0342, 0.3333, 0.0342, 0.6667, 0.0342, 0.6667, 0.0, 0.6667, 0.0, 0.3333, 1.0, 0.6667, 0.9658, 0.6667, 0.9658, 0.3333, 0.9658, 0.3333, 1.0, 0.3333, 1.0, 0.6667, 0.0, 0.8315, 0.0342, 0.8309, 0.9658, 0.6667, 0.9658, 0.6667, 1.0, 0.6667, 0.0, 0.8315, 0.0, 0.6667, 0.0342, 0.6667, 0.0342, 0.161, 0.0342, 0.161, 0.0, 0.1609, 0.0, 0.6667, 0.919, 0.7778, 0.6667, 1.0, 0.6667, 0.6667, 0.6667, 0.3333, 0.6667, 0.0, 0.938, 0.2504, 1.0, 0.166, 1.0, 0.6667, 1.0, 0.3333, 1.0, 0.3333, 1.0, 0.166, 1.0, 0.3333, 1.0, 0.3333, 1.0, 0.3333, 1.0, 0.3333, 1.0, 0.8138, 1.0, 0.6667, 1.0, 0.6667, 0.0, 0.6667, 1.0, 0.8138, 1.0, 0.6667, 0.0, 0.3333, 0.0, 0.6667, 1.0, 0.6667, 1.0, 0.6667, 1.0, 0.3333, 1.0, 0.3333, 1.0, 0.3333, 1.0, 0.6667, 1.0, 0.6667, 1.0, 0.3333, 1.0, 0.3333, 1.0, 0.3333, 1.0, 0.3333, 1.0, 0.3333, 1.0, 0.3333, 1.0, 0.3333, 1.0, 0.3333, 1.0, 0.3333, 1.0, 0.3333, 1.0, 0.3333, 1.0, 0.3333, 1.0, 0.3333, 1.0, 0.166, 1.0, 0.166, 1.0, 0.166, 1.0, 0.3333, 1.0, 0.3333, 1.0, 0.166, 1.0, 0.6667, 1.0, 0.6667, 1.0, 0.6667, 1.0, 0.166, 1.0, 0.166, 1.0, 0.8138, 1.0, 0.6667, 1.0, 0.6667, 1.0, 0.6667, 1.0, 0.8138, 1.0, 0.8138, 1.0, 0.6667, 1.0, 0.6667, 1.0, 0.6667, 1.0, 0.6667, 1.0, 0.6667, 1.0, 0.6667, 0.4366, 0.4789, 0.4467, 0.4822, 1.0, 0.6667, 1.0, 0.6667, 1.0, 0.6667, 0.4366, 0.4789, 0.0, 0.3333, 0.0, 0.6667, 0.0, 0.6667, 0.0, 0.6667, 0.0, 0.3333, 0.0, 0.3333, 1.0, 0.6667, 1.0, 0.8138, 1.0, 0.8138, 1.0, 0.8138, 0.0, 0.6667, 1.0, 0.6667, 1.0, 0.3333, 1.0, 0.3333, 1.0, 0.3333, 1.0, 0.3333, 1.0, 0.3333, 1.0, 0.3333, 1.0, 0.3333, 1.0, 0.3333, 1.0, 0.3333, 1.0, 0.3333, 1.0, 0.3333, 1.0, 0.3333, 1.0, 0.6667, 1.0, 0.6667, 0.4467, 0.4822, 1.0, 0.6667, 0.4467, 0.4822, 0.0, 0.3333, 1.0, 0.6667, 0.0, 0.3333, 0.0, 0.3333, 0.6667, 0.0, 0.3333, 0.0, 0.3333, 0.0, 0.6667, 0.0, 0.6667, 0.0, 0.3333, 0.0, 0.3333, 0.0, 0.0, 0.0, 0.0, 0.0, 0.0, 0.0, 0.3333, 0.0, 0.3333, 0.0, 0.3333, 1.0, 0.6667, 1.0, 0.6667, 1.0, 0.6667, 1.0, 0.3333, 1.0, 0.3333, 1.0, 0.0, 1.0, 0.3333, 1.0, 0.3333, 1.0, 0.3333, 1.0, 0.0, 1.0, 0.0, 1.0, 0.6667, 0.0, 0.3333, 0.0, 0.3333, 0.0, 0.3333, 0.0, 0.6667, 0.0, 0.6667, 0.0, 0.3333, 0.0, 0.0, 0.0, 0.0, 0.0, 0.0, 0.0, 0.3333, 0.0, 0.3333, 0.0, 0.3333, 1.0, 0.6667, 1.0, 0.6667, 1.0, 0.6667, 1.0, 0.3333, 1.0, 0.3333, 1.0, 0.0, 1.0, 0.3333, 1.0, 0.3333, 1.0, 0.3333, 1.0, 0.0, 1.0, 0.0, 1.0, 0.0, 0.1619, 0.0, 0.0, 0.1362, 0.0, 0.0, 0.1619, 0.1362, 0.0, 0.2427, 0.0, 0.2427, 0.0, 0.3333, 0.0, 0.0, 0.1619, 0.0, 0.1619, 0.3333, 0.0, 0.3333, 0.1838, 0.6667, 0.1869, 0.6667, 0.0, 0.7569, 0.0, 0.6667, 0.1869, 0.7569, 0.0, 0.8689, 0.0, 0.6667, 0.1869, 0.8689, 0.0, 1.0, 0.0, 0.6667, 0.1869, 1.0, 0.0, 1.0, 0.1756, 0.6667, 1.0, 0.6667, 0.1869, 0.6667, 1.0, 0.6667, 1.0, 0.6667, 1.0, 0.6667, 1.0, 0.6667, 0.0, 0.6667, 0.0, 0.6667, 0.0, 0.3333, 0.1838, 0.6667, 0.0, 0.6667, 0.0, 0.8486, 0.2829, 1.0, 0.3333, 0.6667, 0.3333, 0.6667, 0.3333, 0.6307, 0.2974, 0.8486, 0.2829, 0.0006, 0.431, 0.0, 0.3333, 0.0, 1.0, 0.0, 1.0, 0.3333, 1.0, 0.3333, 0.4033, 0.0006, 0.431, 0.0, 1.0, 0.3333, 0.4033, 0.6667, 0.1869, 0.6667, 0.3333, 1.0, 1.0, 1.0, 1.0, 0.6667, 1.0, 0.6667, 0.1869, 1.0, 1.0, 0.3333, 0.3333, 0.3333, 0.1838, 0.3333, 0.1838, 0.6667, 0.0, 1.0, 1.0, 1.0, 0.3333, 1.0, 0.3333, 1.0, 0.3333, 1.0, 0.3333, 1.0, 0.3333, 1.0, 0.3333, 0.4366, 0.4789, 0.0, 0.3333, 0.0, 0.3333, 0.0, 0.3333, 0.4467, 0.4822, 0.4366, 0.4789, 1.0, 0.3333, 1.0, 0.3333, 1.0, 0.3333, 1.0, 0.3333, 1.0, 0.3333, 1.0, 0.3333, 0.6307, 0.2974, 0.3333, 0.0, 0.0, 0.0, 0.0, 0.0, 0.8486, 0.2829, 0.6307, 0.2974, 0.3333, 0.3333, 0.0, 0.3333, 0.0006, 0.431, 0.0006, 0.431, 0.3333, 0.4033, 0.3333, 0.3333, 0.6307, 0.2974, 0.6667, 0.3333, 0.3333, 0.3333, 0.3333, 0.3333, 1.0, 1.0, 0.6307, 0.2974, 0.6667, 0.3333, 0.3333, 0.3333, 0.3333, 0.4033, 0.3333, 0.4033, 1.0, 1.0, 0.6667, 0.3333, 0.3333, 1.0, 0.6667, 1.0, 1.0, 1.0, 1.0, 1.0, 0.3333, 0.4033, 0.3333, 1.0, 1.0, 1.0, 0.6667, 0.0, 0.3333, 0.0, 0.3333, 0.0, 0.6307, 0.2974, 1.0, 1.0, 0.0, 0.0, 1.0, 1.0, 1.0, 0.3333, 1.0, 0.3333, 0.0, 0.0, 0.0, 0.0, 1.0, 0.6667, 1.0, 1.0, 0.0, 1.0, 0.0, 1.0, 0.4366, 0.4789, 1.0, 0.6667, 0.0, 0.0, 0.136, 0.0, 0.136, 0.2241, 0.136, 0.2241, 0.0, 0.4769, 0.0, 0.0, 0.2708, 0.0, 0.136, 0.2241, 0.136, 0.0, 0.3643, 0.5, 0.3028, 0.8289, 0.2708, 0.0, 0.5615, 0.8289, 0.5, 0.5, 0.5935, 0.0, 0.7283, 0.0, 0.7283, 0.2241, 0.5935, 0.0, 0.8643, 0.0, 0.8643, 0.4769, 0.7283, 0.2241, 0.7283, 0.2241, 0.7283, 0.0, 0.8643, 0.0, 0.8643, 0.0, 0.4399, 0.0, 0.4109, 0.4769, 0.4109, 0.4769, 0.8643, 0.4769, 0.8643, 0.0, 0.0473, 0.5871, 0.0, 0.4769, 0.136, 0.2241, 0.136, 0.2241, 0.137, 0.7989, 0.0473, 0.5871, 0.136, 0.7989, 0.136, 0.2241, 0.2708, 0.0, 0.2708, 0.0, 0.2708, 0.7979, 0.136, 0.7989, 0.5935, 0.7979, 0.5935, 0.0, 0.7283, 0.2241, 0.7283, 0.2241, 0.7283, 0.7989, 0.5935, 0.7979, 0.6618, 0.2202, 0.8643, 0.4769, 0.4109, 0.4769, 0.5991, 0.3155, 1.0, 1.0, 0.9563, 0.8802, 0.9563, 0.8802, 0.7706, 0.5633, 0.5991, 0.3155, 0.6844, 0.0, 0.6667, 0.0, 0.6678, 0.001, 0.9822, 0.0, 0.6844, 0.0, 0.6678, 0.001, 1.0, 0.0, 0.9822, 0.0, 0.6678, 0.001, 0.1733, 0.0, 0.1671, 0.0, 0.1933, 0.0091, 0.1933, 0.0091, 0.2793, 0.0171, 0.1733, 0.0, 0.7335, 0.0616, 1.0, 0.0, 1.0, 0.0, 1.0, 0.0, 0.6678, 0.001, 0.7335, 0.0616, 0.84, 0.0, 0.8343, 0.0, 0.8359, 0.0, 0.8359, 0.0, 0.9289, 0.0, 0.84, 0.0, 0.6844, 0.0, 0.9822, 0.0, 0.9289, 0.0, 0.6844, 0.0, 0.9289, 0.0, 0.8359, 0.0, 0.7378, 0.0, 0.6844, 0.0, 0.8359, 0.0, 0.1205, 0.0, 0.2311, 0.0, 0.4874, 0.1541, 0.4874, 0.1541, 0.384, 0.0685, 0.1205, 0.0, 0.1933, 0.0091, 0.0968, 0.0, 0.1205, 0.0, 0.2793, 0.0171, 0.1933, 0.0091, 0.1205, 0.0, 0.384, 0.0685, 0.2793, 0.0171, 0.1205, 0.0, 0.9563, 0.8802, 0.919, 0.7778, 0.7706, 0.5633, 0.7335, 0.0616, 0.8499, 0.1691, 0.9652, 0.1406, 0.9652, 0.1406, 1.0, 0.0, 0.7335, 0.0616, 0.5028, 0.3333, 0.6667, 0.3333, 0.6783, 0.3333, 0.6783, 0.3333, 0.5177, 0.3333, 0.5028, 0.3333, 0.5177, 0.3333, 0.6783, 0.3333, 0.0, 0.3333, 0.0, 0.3333, 0.0, 0.503, 0.5177, 0.3333, 0.3333, 0.3333, 0.3333, 0.0, 0.5025, 0.0, 0.5025, 0.0, 0.5028, 0.3333, 0.3333, 0.3333, 0.9287, 0.5094, 0.919, 0.7778, 0.6667, 0.6667, 0.1539, 0.3333, 0.0, 0.3333, 0.2342, 0.3333, 0.0, 0.3333, 0.045, 0.2548, 0.1898, 0.2548, 0.1898, 0.2548, 0.2342, 0.3333, 0.0, 0.3333, 0.1898, 0.2548, 0.045, 0.2548, 0.09, 0.1762, 0.09, 0.1762, 0.1725, 0.1762, 0.1898, 0.2548, 0.135, 0.0976, 0.17, 0.0976, 0.1725, 0.1762, 0.1725, 0.1762, 0.09, 0.1762, 0.135, 0.0976, 0.17, 0.0976, 0.135, 0.0976, 0.16, 0.0, 0.16, 0.0, 0.1671, 0.0, 0.17, 0.0976, 0.1733, 0.0, 0.1983, 0.0976, 0.17, 0.0976, 0.17, 0.0976, 0.1671, 0.0, 0.1733, 0.0, 0.1983, 0.0976, 0.2433, 0.1762, 0.1725, 0.1762, 0.1725, 0.1762, 0.17, 0.0976, 0.1983, 0.0976, 0.2433, 0.1762, 0.2883, 0.2548, 0.1898, 0.2548, 0.1898, 0.2548, 0.1725, 0.1762, 0.2433, 0.1762, 0.2883, 0.2548, 0.3333, 0.3333, 0.2342, 0.3333, 0.2342, 0.3333, 0.1898, 0.2548, 0.2883, 0.2548, 0.2342, 0.3333, 0.3333, 0.3333, 0.1539, 0.3333, 0.0, 0.3333, 0.2342, 0.3333, 0.1539, 0.3333, 0.0, 0.3333, 0.045, 0.2548, 0.1898, 0.2548, 0.1898, 0.2548, 0.2342, 0.3333, 0.0, 0.3333, 0.1898, 0.2548, 0.045, 0.2548, 0.09, 0.1762, 0.09, 0.1762, 0.1725, 0.1762, 0.1898, 0.2548, 0.135, 0.0976, 0.17, 0.0976, 0.1725, 0.1762, 0.1725, 0.1762, 0.09, 0.1762, 0.135, 0.0976, 0.17, 0.0976, 0.135, 0.0976, 0.16, 0.0, 0.16, 0.0, 0.1671, 0.0, 0.17, 0.0976, 0.1733, 0.0, 0.1983, 0.0976, 0.17, 0.0976, 0.17, 0.0976, 0.1671, 0.0, 0.1733, 0.0, 0.1983, 0.0976, 0.2433, 0.1762, 0.1725, 0.1762, 0.1725, 0.1762, 0.17, 0.0976, 0.1983, 0.0976, 0.2433, 0.1762, 0.2883, 0.2548, 0.1898, 0.2548, 0.1898, 0.2548, 0.1725, 0.1762, 0.2433, 0.1762, 0.2883, 0.2548, 0.3333, 0.3333, 0.2342, 0.3333, 0.2342, 0.3333, 0.1898, 0.2548, 0.2883, 0.2548, 0.2342, 0.3333, 0.3333, 0.3333, 0.1539, 0.3333, 0.8267, 0.0, 0.7378, 0.0, 0.8359, 0.0, 0.8359, 0.0, 0.8343, 0.0, 0.8267, 0.0, 0.16, 0.0, 0.0968, 0.0, 0.1933, 0.0091, 0.1933, 0.0091, 0.1671, 0.0, 0.16, 0.0, 0.0, 0.0, 0.0, 0.4769, 0.4109, 0.4769, 0.4109, 0.4769, 0.4399, 0.0, 0.0, 0.0, 0.6667, 0.4959, 0.3333, 0.6667, 0.3333, 0.3333, 0.6667, 0.3333, 0.6667, 1.0, 0.3333, 1.0, 0.3333, 0.6667, 0.6667, 0.6667, 0.3333, 0.6667, 0.0, 0.6667, 0.0, 0.3333, 0.3333, 0.3333, 0.3333, 0.3333, 0.0, 0.3333, 0.0, 0.0, 0.3333, 0.0, 0.3333, 1.0, 0.0, 1.0, 0.0, 0.6667, 0.3333, 0.6667, 0.3333, 0.0, 0.6667, 0.0, 0.6667, 0.3333, 0.3333, 0.3333, 1.0, 0.3333, 1.0, 0.3333, 1.0, 0.6667, 1.0, 0.6667, 1.0, 0.8138, 1.0, 0.6667, 1.0, 0.6667, 1.0, 0.8138, 1.0, 0.6667, 1.0, 0.6667, 1.0, 0.6667, 1.0, 0.6667, 0.0, 0.3333, 0.0, 0.6667, 0.0, 0.6667, 0.0, 0.3333, 0.0, 0.6667, 1.0, 0.8138, 1.0, 0.8138, 0.0, 0.6667, 1.0, 0.6667, 1.0, 0.3333, 1.0, 0.3333, 1.0, 0.6667, 1.0, 0.3333, 1.0, 0.166, 1.0, 0.166, 1.0, 0.3333, 1.0, 0.3333, 1.0, 0.3333, 1.0, 0.3333, 1.0, 0.3333, 1.0, 0.166, 1.0, 0.6667, 1.0, 0.6667, 1.0, 0.166, 1.0, 0.6667, 1.0, 0.3333, 1.0, 1.0, 1.0, 1.0, 0.0, 1.0, 1.0, 1.0, 0.0, 0.6667, 0.0, 1.0, 0.0, 0.3333, 1.0, 1.0, 0.0, 0.0, 0.0, 0.0, 1.0, 1.0, 1.0, 1.0, 0.0, 0.3333, 0.0, 0.6667, 0.0, 0.3333, 0.0, 0.3333, 1.0, 0.6667, 1.0, 0.6667, 1.0, 0.3333, 1.0, 0.3333, 1.0, 0.3333, 1.0, 0.3333, 0.0, 0.6667, 0.0, 0.6667, 0.0, 0.3333, 0.0, 0.3333, 1.0, 0.3333, 1.0, 0.3333, 1.0, 0.6667, 1.0, 0.6667, 1.0, 0.6667, 1.0, 0.6667, 1.0, 0.6667, 1.0, 0.6667, 1.0, 0.3333, 1.0, 0.3333, 1.0, 0.3333, 1.0, 0.3333, 1.0, 0.6667, 1.0, 0.6667, 1.0, 0.8138, 1.0, 0.8138, 1.0, 0.166, 1.0, 0.166, 1.0, 0.3333, 1.0, 0.3333, 1.0, 0.6667, 1.0, 0.6667, 1.0, 0.166, 1.0, 0.166, 1.0, 0.8138, 1.0, 0.8138, 0.0, 0.6667, 0.0, 0.6667, 0.6667, 0.4115, 0.6667, 0.5885, 0.3333, 0.5885, 0.3333, 0.4115, 1.0, 0.3333, 1.0, 0.6667, 0.6667, 0.5885, 0.7808, 0.3333, 0.3333, 0.4115, 0.3333, 0.5885, 0.1063, 0.5885, 0.1063, 0.4115, 0.7273, 0.7989, 0.7958, 0.6379, 0.817, 0.5871, 0.7958, 0.6379, 0.8643, 0.4769, 0.817, 0.5871, 0.4109, 0.4769, 0.0, 0.4769, 0.2026, 0.2202, 0.4109, 0.4769, 0.2026, 0.2202, 0.6618, 0.2202, 0.0, 0.5, 0.0, 0.0, 0.0, 0.0, 1.0, 0.5, 1.0, 0.0, 0.573, 0.0, 0.5804, 0.5, 1.0, 0.5, 0.5804, 0.5, 0.5979, 1.0, 1.0, 1.0, 0.0, 1.0, 0.5979, 1.0, 0.5804, 0.5, 0.0, 0.5, 0.0, 0.0, 0.0, 0.5, 0.5804, 0.5, 0.573, 0.0, 0.0, 1.0, 0.0, 0.5, 0.0, 1.0, 0.0, 1.0, 0.0, 0.5, 0.0, 0.5])
me_box001.materials.append(mat_material__30)
me_box001.materials.append(mat_material__31)
me_box001.materials.append(mat_material__27)
me_box001.materials.append(mat_material__26)
me_box001.materials.append(mat_material__25)
me_box001.materials.append(mat_material__29)
me_box001.materials.append(mat_material__28)
me_box001.materials.append(mat_wire_086086086)
me_box001.use_remesh_preserve_volume = False
me_box001.use_remesh_preserve_attributes = False
me_box001.use_mirror_vertex_groups = False
me_box001.update()

# ---- objects
ob_mesh_001 = bpy.data.objects.new('Mesh.001', me_box001)

# ---- transforms, parenting, visibility, modifiers, constraints
ob_mesh_001.location = (0.0, 0.0, 0.0)
ob_mesh_001.rotation_euler = (0.0, -0.0, 0.471)
ob_mesh_001.scale = (0.258, 0.258, 0.258)
ob_mesh_001.lineart.crease_threshold = 0.0

# ---- collection membership
col_collection_1.objects.link(ob_mesh_001)

# ---- scene / render settings (as saved in the file)
scene.frame_start = 1; scene.frame_end = 250; scene.frame_set(0)
scene.render.engine = 'BLENDER_EEVEE_NEXT'
scene.render.image_settings.color_mode = 'RGB'
scene.render.image_settings.compression = 90
scene.render.resolution_percentage = 50
scene.render.dither_intensity = 0.0
scene.render.bake_margin = 2
scene.render.bake_bias = 0.0
scene.cycles.use_denoising = False
scene.cycles.samples = 10
scene.cycles.sampling_pattern = 'TABULATED_SOBOL'
scene.cycles.light_sampling_threshold = 0.0
scene.cycles.use_adaptive_sampling = False
scene.cycles.use_light_tree = False
scene.cycles.blur_glossy = 0.0
scene.cycles.volume_bounces = 1
scene.cycles.pixel_filter_type = 'GAUSSIAN'
scene.cycles.sample_clamp_indirect = 0.0
scene.view_settings.view_transform = 'Standard'
bpy.context.view_layer.update()

# ---- added for rendering (the .blend has no active camera and no usable light): camera, sun
cam_auto = bpy.data.cameras.new('AutoCamera')
cam_auto.lens = 50.0
cam_auto.sensor_width = 36.0
cam_auto.clip_end = 1000.0
ob_auto_camera = bpy.data.objects.new('AutoCamera', cam_auto)
scene.collection.objects.link(ob_auto_camera)
ob_auto_camera.location = (25.7905, -30.512, 21.2807)
ob_auto_camera.rotation_euler = (1.09748, -7.21219e-08, 0.694738)
scene.camera = ob_auto_camera
light_auto_sun = bpy.data.lights.new('AutoSun', 'SUN')
light_auto_sun.energy = 3.0
light_auto_sun.angle = 0.0523599
ob_auto_sun = bpy.data.objects.new('AutoSun', light_auto_sun)
scene.collection.objects.link(ob_auto_sun)
ob_auto_sun.rotation_euler = (0.872665, 0.174533, 0.523599)
bpy.context.view_layer.update()
